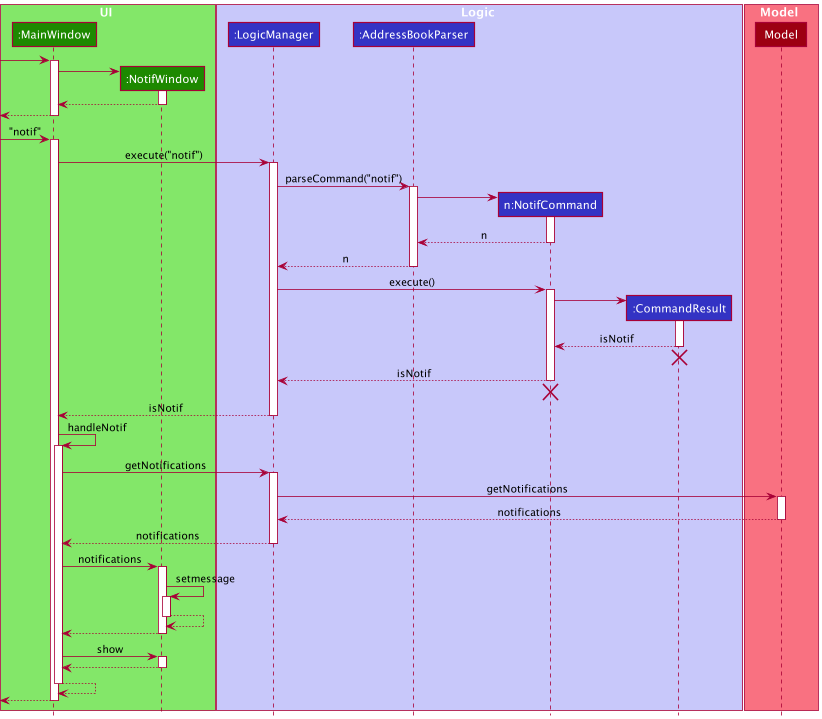

The diagram above was rendered by PlantUML. Its source (embedded in the PNG):
@startuml
!include style.puml

box UI UI_COLOR_T1
participant ":MainWindow" as MainWindow UI_COLOR
participant ":NotifWindow" as NotifWindow UI_COLOR
end box

box Logic LOGIC_COLOR_T1
participant ":LogicManager" as LogicManager LOGIC_COLOR
participant ":AddressBookParser" as AddressBookParser LOGIC_COLOR
participant "n:NotifCommand" as NotifCommand LOGIC_COLOR
participant ":CommandResult" as CommandResult LOGIC_COLOR
end box

box Model MODEL_COLOR_T1
participant "Model" as Model MODEL_COLOR
end box

    [-> MainWindow
    activate MainWindow
    create NotifWindow
    MainWindow -> NotifWindow
    activate NotifWindow
    NotifWindow --> MainWindow
    deactivate NotifWindow
    MainWindow -->[
    deactivate MainWindow

 [-> MainWindow : "notif"
    activate MainWindow

    MainWindow -> LogicManager : execute("notif")
    activate LogicManager

    LogicManager -> AddressBookParser : parseCommand("notif")
    activate AddressBookParser

    create NotifCommand
    AddressBookParser -> NotifCommand
    activate NotifCommand

    NotifCommand  --> AddressBookParser : n
    deactivate NotifCommand

    AddressBookParser --> LogicManager : n
    deactivate AddressBookParser

    LogicManager -> NotifCommand : execute()
    activate NotifCommand

    create CommandResult
    NotifCommand -> CommandResult
    activate CommandResult

    CommandResult --> NotifCommand : isNotif
    deactivate CommandResult

    CommandResult -[hidden]-> MainWindow
    destroy CommandResult

    NotifCommand --> LogicManager : isNotif
    deactivate NotifCommand

    NotifCommand -[hidden]-> MainWindow
    destroy NotifCommand

    LogicManager --> MainWindow : isNotif
    deactivate LogicManager

    MainWindow -> MainWindow : handleNotif
    activate MainWindow

    MainWindow -> LogicManager : getNotifications
    activate LogicManager

    LogicManager -> Model : getNotifications
    activate Model

    Model --> LogicManager : notifications
    deactivate Model

    LogicManager --> MainWindow : notifications
    deactivate LogicManager

    MainWindow -> NotifWindow : notifications
    activate NotifWindow

    NotifWindow -> NotifWindow : setmessage
    activate NotifWindow

    NotifWindow --> NotifWindow
    deactivate NotifWindow

    NotifWindow --> MainWindow
    deactivate NotifWindow

    MainWindow -> NotifWindow : show
    activate NotifWindow

    NotifWindow --> MainWindow
    deactivate NotifWindow

    MainWindow --> MainWindow
    deactivate MainWindow

    MainWindow -->[
    deactivate MainWindow
@enduml